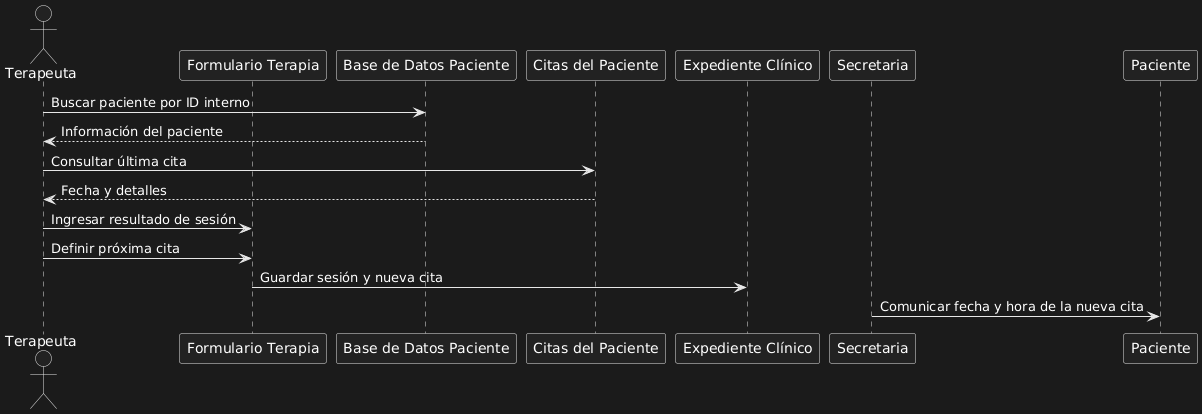

The diagram above was rendered by PlantUML. Its source (embedded in the PNG):
@startuml
actor Terapeuta
participant "Formulario Terapia"
participant "Base de Datos Paciente"
participant "Citas del Paciente"
participant "Expediente Clínico"
participant Secretaria

Terapeuta -> "Base de Datos Paciente": Buscar paciente por ID interno
"Base de Datos Paciente" --> Terapeuta: Información del paciente

Terapeuta -> "Citas del Paciente": Consultar última cita
"Citas del Paciente" --> Terapeuta: Fecha y detalles

Terapeuta -> "Formulario Terapia": Ingresar resultado de sesión
Terapeuta -> "Formulario Terapia": Definir próxima cita

"Formulario Terapia" -> "Expediente Clínico": Guardar sesión y nueva cita

Secretaria -> Paciente: Comunicar fecha y hora de la nueva cita
@enduml